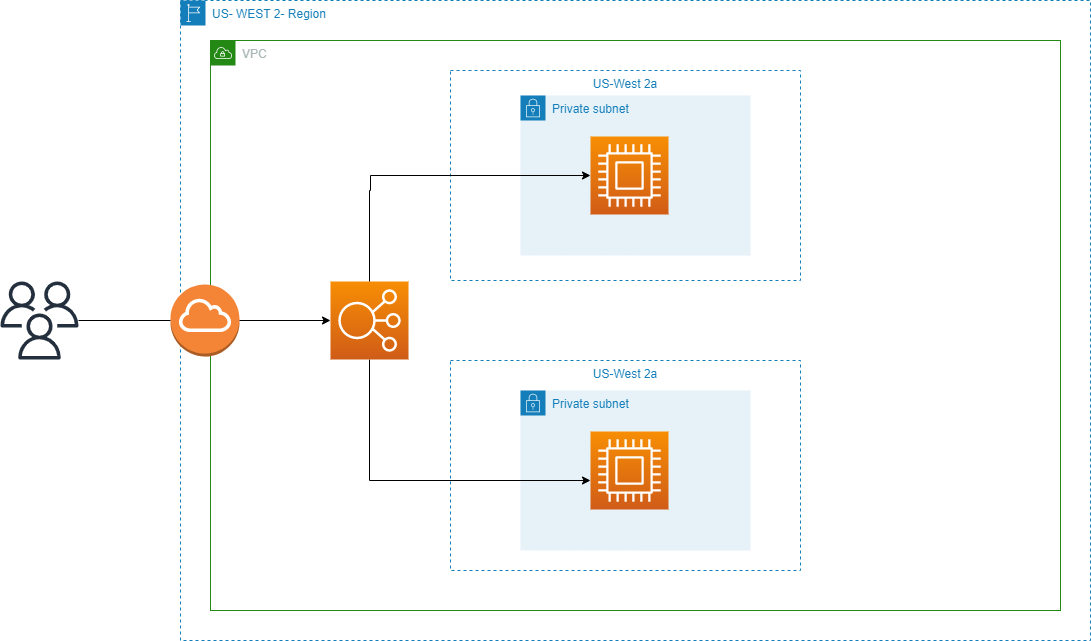

The diagram above was exported from draw.io. Its source (the exported page's mxGraphModel, read from the mxfile embedded in the PNG):
<mxGraphModel dx="1022" dy="436" grid="1" gridSize="10" guides="1" tooltips="1" connect="1" arrows="1" fold="1" page="1" pageScale="1" pageWidth="850" pageHeight="1100" math="0" shadow="0">
  <root>
    <mxCell id="0" />
    <mxCell id="1" parent="0" />
    <mxCell id="bT7yBm6AC9jyIpNhIqlw-18" value="US- WEST 2- Region" style="points=[[0,0],[0.25,0],[0.5,0],[0.75,0],[1,0],[1,0.25],[1,0.5],[1,0.75],[1,1],[0.75,1],[0.5,1],[0.25,1],[0,1],[0,0.75],[0,0.5],[0,0.25]];outlineConnect=0;gradientColor=none;html=1;whiteSpace=wrap;fontSize=12;fontStyle=0;container=1;pointerEvents=0;collapsible=0;recursiveResize=0;shape=mxgraph.aws4.group;grIcon=mxgraph.aws4.group_region;strokeColor=#147EBA;fillColor=none;verticalAlign=top;align=left;spacingLeft=30;fontColor=#147EBA;dashed=1;" parent="1" vertex="1">
      <mxGeometry x="230" y="140" width="910" height="640" as="geometry" />
    </mxCell>
    <mxCell id="bT7yBm6AC9jyIpNhIqlw-20" value="VPC" style="points=[[0,0],[0.25,0],[0.5,0],[0.75,0],[1,0],[1,0.25],[1,0.5],[1,0.75],[1,1],[0.75,1],[0.5,1],[0.25,1],[0,1],[0,0.75],[0,0.5],[0,0.25]];outlineConnect=0;gradientColor=none;html=1;whiteSpace=wrap;fontSize=12;fontStyle=0;container=1;pointerEvents=0;collapsible=0;recursiveResize=0;shape=mxgraph.aws4.group;grIcon=mxgraph.aws4.group_vpc;strokeColor=#248814;fillColor=none;verticalAlign=top;align=left;spacingLeft=30;fontColor=#AAB7B8;dashed=0;" parent="bT7yBm6AC9jyIpNhIqlw-18" vertex="1">
      <mxGeometry x="30" y="40" width="850" height="570" as="geometry" />
    </mxCell>
    <mxCell id="bT7yBm6AC9jyIpNhIqlw-21" value="US-West 2a" style="fillColor=none;strokeColor=#147EBA;dashed=1;verticalAlign=top;fontStyle=0;fontColor=#147EBA;" parent="bT7yBm6AC9jyIpNhIqlw-20" vertex="1">
      <mxGeometry x="240" y="30" width="350" height="210" as="geometry" />
    </mxCell>
    <mxCell id="bT7yBm6AC9jyIpNhIqlw-26" value="US-West 2a" style="fillColor=none;strokeColor=#147EBA;dashed=1;verticalAlign=top;fontStyle=0;fontColor=#147EBA;" parent="bT7yBm6AC9jyIpNhIqlw-20" vertex="1">
      <mxGeometry x="240" y="320" width="350" height="210" as="geometry" />
    </mxCell>
    <mxCell id="bT7yBm6AC9jyIpNhIqlw-23" value="Private subnet" style="points=[[0,0],[0.25,0],[0.5,0],[0.75,0],[1,0],[1,0.25],[1,0.5],[1,0.75],[1,1],[0.75,1],[0.5,1],[0.25,1],[0,1],[0,0.75],[0,0.5],[0,0.25]];outlineConnect=0;gradientColor=none;html=1;whiteSpace=wrap;fontSize=12;fontStyle=0;container=1;pointerEvents=0;collapsible=0;recursiveResize=0;shape=mxgraph.aws4.group;grIcon=mxgraph.aws4.group_security_group;grStroke=0;strokeColor=#147EBA;fillColor=#E6F2F8;verticalAlign=top;align=left;spacingLeft=30;fontColor=#147EBA;dashed=0;" parent="bT7yBm6AC9jyIpNhIqlw-20" vertex="1">
      <mxGeometry x="310" y="350" width="230" height="160" as="geometry" />
    </mxCell>
    <mxCell id="bT7yBm6AC9jyIpNhIqlw-24" value="" style="sketch=0;points=[[0,0,0],[0.25,0,0],[0.5,0,0],[0.75,0,0],[1,0,0],[0,1,0],[0.25,1,0],[0.5,1,0],[0.75,1,0],[1,1,0],[0,0.25,0],[0,0.5,0],[0,0.75,0],[1,0.25,0],[1,0.5,0],[1,0.75,0]];outlineConnect=0;fontColor=#232F3E;gradientColor=#F78E04;gradientDirection=north;fillColor=#D05C17;strokeColor=#ffffff;dashed=0;verticalLabelPosition=bottom;verticalAlign=top;align=center;html=1;fontSize=12;fontStyle=0;aspect=fixed;shape=mxgraph.aws4.resourceIcon;resIcon=mxgraph.aws4.compute;" parent="bT7yBm6AC9jyIpNhIqlw-23" vertex="1">
      <mxGeometry x="70" y="41" width="78" height="78" as="geometry" />
    </mxCell>
    <mxCell id="bT7yBm6AC9jyIpNhIqlw-39" style="edgeStyle=orthogonalEdgeStyle;rounded=0;orthogonalLoop=1;jettySize=auto;html=1;" parent="bT7yBm6AC9jyIpNhIqlw-20" source="bT7yBm6AC9jyIpNhIqlw-30" target="bT7yBm6AC9jyIpNhIqlw-24" edge="1">
      <mxGeometry relative="1" as="geometry">
        <Array as="points">
          <mxPoint x="159" y="440" />
        </Array>
      </mxGeometry>
    </mxCell>
    <mxCell id="bT7yBm6AC9jyIpNhIqlw-30" value="" style="sketch=0;points=[[0,0,0],[0.25,0,0],[0.5,0,0],[0.75,0,0],[1,0,0],[0,1,0],[0.25,1,0],[0.5,1,0],[0.75,1,0],[1,1,0],[0,0.25,0],[0,0.5,0],[0,0.75,0],[1,0.25,0],[1,0.5,0],[1,0.75,0]];outlineConnect=0;fontColor=#232F3E;gradientColor=#F78E04;gradientDirection=north;fillColor=#D05C17;strokeColor=#ffffff;dashed=0;verticalLabelPosition=bottom;verticalAlign=top;align=center;html=1;fontSize=12;fontStyle=0;aspect=fixed;shape=mxgraph.aws4.resourceIcon;resIcon=mxgraph.aws4.elastic_load_balancing;" parent="bT7yBm6AC9jyIpNhIqlw-20" vertex="1">
      <mxGeometry x="120" y="241" width="78" height="78" as="geometry" />
    </mxCell>
    <mxCell id="bT7yBm6AC9jyIpNhIqlw-27" value="Private subnet" style="points=[[0,0],[0.25,0],[0.5,0],[0.75,0],[1,0],[1,0.25],[1,0.5],[1,0.75],[1,1],[0.75,1],[0.5,1],[0.25,1],[0,1],[0,0.75],[0,0.5],[0,0.25]];outlineConnect=0;gradientColor=none;html=1;whiteSpace=wrap;fontSize=12;fontStyle=0;container=1;pointerEvents=0;collapsible=0;recursiveResize=0;shape=mxgraph.aws4.group;grIcon=mxgraph.aws4.group_security_group;grStroke=0;strokeColor=#147EBA;fillColor=#E6F2F8;verticalAlign=top;align=left;spacingLeft=30;fontColor=#147EBA;dashed=0;" parent="bT7yBm6AC9jyIpNhIqlw-20" vertex="1">
      <mxGeometry x="310" y="55" width="230" height="160" as="geometry" />
    </mxCell>
    <mxCell id="bT7yBm6AC9jyIpNhIqlw-28" value="" style="sketch=0;points=[[0,0,0],[0.25,0,0],[0.5,0,0],[0.75,0,0],[1,0,0],[0,1,0],[0.25,1,0],[0.5,1,0],[0.75,1,0],[1,1,0],[0,0.25,0],[0,0.5,0],[0,0.75,0],[1,0.25,0],[1,0.5,0],[1,0.75,0]];outlineConnect=0;fontColor=#232F3E;gradientColor=#F78E04;gradientDirection=north;fillColor=#D05C17;strokeColor=#ffffff;dashed=0;verticalLabelPosition=bottom;verticalAlign=top;align=center;html=1;fontSize=12;fontStyle=0;aspect=fixed;shape=mxgraph.aws4.resourceIcon;resIcon=mxgraph.aws4.compute;" parent="bT7yBm6AC9jyIpNhIqlw-27" vertex="1">
      <mxGeometry x="70" y="41" width="78" height="78" as="geometry" />
    </mxCell>
    <mxCell id="bT7yBm6AC9jyIpNhIqlw-31" style="edgeStyle=orthogonalEdgeStyle;rounded=0;orthogonalLoop=1;jettySize=auto;html=1;entryX=0;entryY=0.5;entryDx=0;entryDy=0;entryPerimeter=0;" parent="bT7yBm6AC9jyIpNhIqlw-20" source="bT7yBm6AC9jyIpNhIqlw-30" target="bT7yBm6AC9jyIpNhIqlw-28" edge="1">
      <mxGeometry relative="1" as="geometry">
        <Array as="points">
          <mxPoint x="159" y="150" />
          <mxPoint x="160" y="135" />
        </Array>
      </mxGeometry>
    </mxCell>
    <mxCell id="bT7yBm6AC9jyIpNhIqlw-29" value="" style="outlineConnect=0;dashed=0;verticalLabelPosition=bottom;verticalAlign=top;align=center;html=1;shape=mxgraph.aws3.internet_gateway;fillColor=#F58536;gradientColor=none;" parent="bT7yBm6AC9jyIpNhIqlw-20" vertex="1">
      <mxGeometry x="-40" y="244" width="69" height="72" as="geometry" />
    </mxCell>
    <mxCell id="bT7yBm6AC9jyIpNhIqlw-41" style="edgeStyle=orthogonalEdgeStyle;rounded=0;orthogonalLoop=1;jettySize=auto;html=1;startArrow=none;" parent="bT7yBm6AC9jyIpNhIqlw-20" source="bT7yBm6AC9jyIpNhIqlw-29" target="bT7yBm6AC9jyIpNhIqlw-30" edge="1">
      <mxGeometry relative="1" as="geometry" />
    </mxCell>
    <mxCell id="bT7yBm6AC9jyIpNhIqlw-40" value="" style="sketch=0;outlineConnect=0;fontColor=#232F3E;gradientColor=none;fillColor=#232F3D;strokeColor=none;dashed=0;verticalLabelPosition=bottom;verticalAlign=top;align=center;html=1;fontSize=12;fontStyle=0;aspect=fixed;pointerEvents=1;shape=mxgraph.aws4.users;" parent="1" vertex="1">
      <mxGeometry x="50" y="421" width="78" height="78" as="geometry" />
    </mxCell>
    <mxCell id="bT7yBm6AC9jyIpNhIqlw-42" value="" style="edgeStyle=orthogonalEdgeStyle;rounded=0;orthogonalLoop=1;jettySize=auto;html=1;endArrow=none;" parent="1" source="bT7yBm6AC9jyIpNhIqlw-40" target="bT7yBm6AC9jyIpNhIqlw-29" edge="1">
      <mxGeometry relative="1" as="geometry">
        <mxPoint x="128" y="459" as="sourcePoint" />
        <mxPoint x="380" y="460.0666666666666" as="targetPoint" />
      </mxGeometry>
    </mxCell>
  </root>
</mxGraphModel>